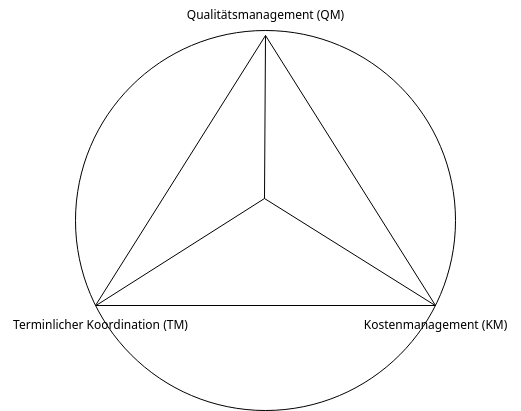

The diagram above was exported from draw.io. Its source (the exported page's mxGraphModel, read from the mxfile embedded in the PNG):
<mxGraphModel dx="761" dy="660" grid="1" gridSize="10" guides="1" tooltips="1" connect="1" arrows="1" fold="1" page="1" pageScale="1" pageWidth="827" pageHeight="1169" math="0" shadow="0">
  <root>
    <mxCell id="0" />
    <mxCell id="1" parent="0" />
    <mxCell id="11" value="" style="ellipse;whiteSpace=wrap;html=1;aspect=fixed;fillColor=none;" parent="1" vertex="1">
      <mxGeometry x="105" y="60" width="380" height="380" as="geometry" />
    </mxCell>
    <mxCell id="2" value="" style="triangle;whiteSpace=wrap;html=1;rotation=-90;fillColor=none;" parent="1" vertex="1">
      <mxGeometry x="160" y="30" width="270" height="340" as="geometry" />
    </mxCell>
    <mxCell id="3" value="" style="endArrow=none;html=1;entryX=0.001;entryY=0.003;entryDx=0;entryDy=0;entryPerimeter=0;" parent="1" target="2" edge="1">
      <mxGeometry width="50" height="50" relative="1" as="geometry">
        <mxPoint x="294" y="228" as="sourcePoint" />
        <mxPoint x="215" y="420" as="targetPoint" />
      </mxGeometry>
    </mxCell>
    <mxCell id="5" value="" style="endArrow=none;html=1;entryX=1;entryY=0.5;entryDx=0;entryDy=0;" parent="1" target="2" edge="1">
      <mxGeometry width="50" height="50" relative="1" as="geometry">
        <mxPoint x="294" y="228" as="sourcePoint" />
        <mxPoint x="190" y="110" as="targetPoint" />
      </mxGeometry>
    </mxCell>
    <mxCell id="6" value="" style="endArrow=none;html=1;entryX=0.001;entryY=0.998;entryDx=0;entryDy=0;entryPerimeter=0;" parent="1" target="2" edge="1">
      <mxGeometry width="50" height="50" relative="1" as="geometry">
        <mxPoint x="294" y="228" as="sourcePoint" />
        <mxPoint x="136.01999999999998" y="344.7299999999999" as="targetPoint" />
      </mxGeometry>
    </mxCell>
    <mxCell id="8" value="&lt;span dir=&quot;ltr&quot; role=&quot;presentation&quot; style=&quot;left: 12.03%; top: 27.96%; font-size: calc(var(--scale-factor)*10.91px); font-family: sans-serif; transform: scaleX(0.957346);&quot;&gt;Qualitäts&lt;/span&gt;&lt;span dir=&quot;ltr&quot; role=&quot;presentation&quot; style=&quot;left: 12.1%; top: 29.92%; font-size: calc(var(--scale-factor)*10.91px); font-family: sans-serif; transform: scaleX(0.980202);&quot;&gt;management (QM)&lt;/span&gt;" style="text;html=1;align=center;verticalAlign=middle;resizable=0;points=[];autosize=1;strokeColor=none;fillColor=none;" parent="1" vertex="1">
      <mxGeometry x="205" y="30" width="180" height="30" as="geometry" />
    </mxCell>
    <mxCell id="9" value="&lt;span dir=&quot;ltr&quot; role=&quot;presentation&quot; style=&quot;left: 12.1%; top: 29.92%; font-size: calc(var(--scale-factor)*10.91px); font-family: sans-serif; transform: scaleX(0.980202);&quot;&gt;Kostenmanagement (KM) &lt;/span&gt;" style="text;html=1;align=center;verticalAlign=middle;resizable=0;points=[];autosize=1;strokeColor=none;fillColor=none;" parent="1" vertex="1">
      <mxGeometry x="380" y="340" width="170" height="30" as="geometry" />
    </mxCell>
    <mxCell id="10" value="&lt;span dir=&quot;ltr&quot; role=&quot;presentation&quot; style=&quot;left: 12.1%; top: 29.92%; font-size: calc(var(--scale-factor)*10.91px); font-family: sans-serif; transform: scaleX(0.980202);&quot;&gt;Terminlicher Koordination (TM) &lt;/span&gt;" style="text;html=1;align=center;verticalAlign=middle;resizable=0;points=[];autosize=1;strokeColor=none;fillColor=none;" parent="1" vertex="1">
      <mxGeometry x="30" y="340" width="200" height="30" as="geometry" />
    </mxCell>
  </root>
</mxGraphModel>